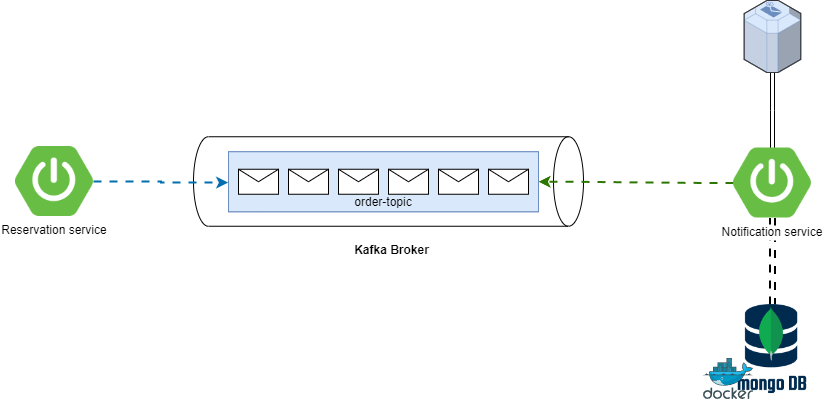

The diagram above was exported from draw.io. Its source (the exported page's mxGraphModel, read from the mxfile embedded in the PNG):
<mxGraphModel dx="1450" dy="970" grid="0" gridSize="10" guides="0" tooltips="1" connect="0" arrows="0" fold="1" page="0" pageScale="1" pageWidth="1169" pageHeight="827" math="0" shadow="0">
  <root>
    <mxCell id="0" />
    <mxCell id="1" parent="0" />
    <mxCell id="6x_ADi77GeF3N2mLvvYw-3" value="" style="shape=cylinder3;whiteSpace=wrap;html=1;boundedLbl=1;backgroundOutline=1;size=15;rotation=90;" parent="1" vertex="1">
      <mxGeometry x="160.25" y="-114" width="89.5" height="390" as="geometry" />
    </mxCell>
    <mxCell id="BDEwJi6k6QcXwIYJIIJd-2" style="edgeStyle=orthogonalEdgeStyle;rounded=0;orthogonalLoop=1;jettySize=auto;html=1;entryX=-0.001;entryY=0.513;entryDx=0;entryDy=0;flowAnimation=1;strokeWidth=2;fillColor=#1ba1e2;strokeColor=#006EAF;entryPerimeter=0;" parent="1" source="6x_ADi77GeF3N2mLvvYw-2" target="KhQSRNgivRpIOInoGsQY-10" edge="1">
      <mxGeometry relative="1" as="geometry">
        <mxPoint x="40" y="120" as="targetPoint" />
      </mxGeometry>
    </mxCell>
    <mxCell id="6x_ADi77GeF3N2mLvvYw-2" value="Reservation service" style="shape=image;verticalLabelPosition=bottom;labelBackgroundColor=default;verticalAlign=top;aspect=fixed;imageAspect=0;image=https://images.ctfassets.net/gt6dp23g0g38/5DqlQtFKecFlkqQ8YGDT2p/aa945b648f44dd872e9a1b89f7d203ef/springboot.png;" parent="1" vertex="1">
      <mxGeometry x="-168" y="46" width="77.94" height="70" as="geometry" />
    </mxCell>
    <mxCell id="BDEwJi6k6QcXwIYJIIJd-3" style="edgeStyle=entityRelationEdgeStyle;rounded=0;orthogonalLoop=1;jettySize=auto;html=1;entryX=1;entryY=0.5;entryDx=0;entryDy=0;flowAnimation=1;strokeWidth=2;fillColor=#60a917;strokeColor=#2D7600;" parent="1" source="6x_ADi77GeF3N2mLvvYw-4" target="KhQSRNgivRpIOInoGsQY-10" edge="1">
      <mxGeometry relative="1" as="geometry" />
    </mxCell>
    <mxCell id="bptwb3j-g_TwmTFqLHP_-3" style="edgeStyle=orthogonalEdgeStyle;rounded=0;orthogonalLoop=1;jettySize=auto;html=1;shape=link;flowAnimation=1;strokeWidth=2;" parent="1" source="6x_ADi77GeF3N2mLvvYw-4" target="bptwb3j-g_TwmTFqLHP_-1" edge="1">
      <mxGeometry relative="1" as="geometry" />
    </mxCell>
    <mxCell id="bptwb3j-g_TwmTFqLHP_-5" style="edgeStyle=orthogonalEdgeStyle;rounded=0;orthogonalLoop=1;jettySize=auto;html=1;shape=link;" parent="1" source="6x_ADi77GeF3N2mLvvYw-4" target="bptwb3j-g_TwmTFqLHP_-4" edge="1">
      <mxGeometry relative="1" as="geometry" />
    </mxCell>
    <mxCell id="6x_ADi77GeF3N2mLvvYw-4" value="Notification service" style="shape=image;verticalLabelPosition=bottom;labelBackgroundColor=default;verticalAlign=top;aspect=fixed;imageAspect=0;image=https://images.ctfassets.net/gt6dp23g0g38/5DqlQtFKecFlkqQ8YGDT2p/aa945b648f44dd872e9a1b89f7d203ef/springboot.png;" parent="1" vertex="1">
      <mxGeometry x="550" y="47.5" width="77.94" height="70" as="geometry" />
    </mxCell>
    <mxCell id="KhQSRNgivRpIOInoGsQY-9" value="" style="group;fillColor=#dae8fc;strokeColor=#6c8ebf;container=0;" parent="1" vertex="1" connectable="0">
      <mxGeometry x="45" y="51.25" width="310" height="60" as="geometry" />
    </mxCell>
    <mxCell id="KhQSRNgivRpIOInoGsQY-10" value="order-topic" style="rounded=0;whiteSpace=wrap;html=1;container=0;fillColor=#dae8fc;strokeColor=#6c8ebf;verticalAlign=bottom;" parent="1" vertex="1">
      <mxGeometry x="45" y="51.25" width="310" height="60" as="geometry" />
    </mxCell>
    <mxCell id="KhQSRNgivRpIOInoGsQY-11" value="" style="shape=message;html=1;html=1;outlineConnect=0;labelPosition=center;verticalLabelPosition=bottom;align=center;verticalAlign=top;container=0;" parent="1" vertex="1">
      <mxGeometry x="55" y="68.75" width="40" height="25" as="geometry" />
    </mxCell>
    <mxCell id="KhQSRNgivRpIOInoGsQY-12" value="" style="shape=message;html=1;html=1;outlineConnect=0;labelPosition=center;verticalLabelPosition=bottom;align=center;verticalAlign=top;container=0;" parent="1" vertex="1">
      <mxGeometry x="105" y="68.75" width="40" height="25" as="geometry" />
    </mxCell>
    <mxCell id="KhQSRNgivRpIOInoGsQY-13" value="" style="shape=message;html=1;html=1;outlineConnect=0;labelPosition=center;verticalLabelPosition=bottom;align=center;verticalAlign=top;container=0;" parent="1" vertex="1">
      <mxGeometry x="155" y="68.75" width="40" height="25" as="geometry" />
    </mxCell>
    <mxCell id="KhQSRNgivRpIOInoGsQY-14" value="" style="shape=message;html=1;html=1;outlineConnect=0;labelPosition=center;verticalLabelPosition=bottom;align=center;verticalAlign=top;container=0;" parent="1" vertex="1">
      <mxGeometry x="205" y="68.75" width="40" height="25" as="geometry" />
    </mxCell>
    <mxCell id="KhQSRNgivRpIOInoGsQY-15" value="" style="shape=message;html=1;html=1;outlineConnect=0;labelPosition=center;verticalLabelPosition=bottom;align=center;verticalAlign=top;container=0;" parent="1" vertex="1">
      <mxGeometry x="255" y="68.75" width="40" height="25" as="geometry" />
    </mxCell>
    <mxCell id="KhQSRNgivRpIOInoGsQY-16" value="" style="shape=message;html=1;html=1;outlineConnect=0;labelPosition=center;verticalLabelPosition=bottom;align=center;verticalAlign=top;container=0;" parent="1" vertex="1">
      <mxGeometry x="305" y="68.75" width="40" height="25" as="geometry" />
    </mxCell>
    <mxCell id="BDEwJi6k6QcXwIYJIIJd-5" value="&lt;b&gt;Kafka Broker&lt;/b&gt;" style="text;html=1;align=center;verticalAlign=middle;resizable=0;points=[];autosize=1;strokeColor=none;fillColor=none;" parent="1" vertex="1">
      <mxGeometry x="158" y="135" width="100" height="30" as="geometry" />
    </mxCell>
    <mxCell id="bptwb3j-g_TwmTFqLHP_-1" value="" style="shape=image;verticalLabelPosition=bottom;labelBackgroundColor=default;verticalAlign=top;aspect=fixed;imageAspect=0;image=https://www.opc-router.de/wp-content/uploads/2021/03/mongodb_thumbnail.png;" parent="1" vertex="1">
      <mxGeometry x="553.65" y="204" width="70.63" height="95" as="geometry" />
    </mxCell>
    <mxCell id="bptwb3j-g_TwmTFqLHP_-2" value="" style="sketch=0;aspect=fixed;html=1;points=[];align=center;image;fontSize=12;image=img/lib/mscae/Docker.svg;fillColor=none;" parent="1" vertex="1">
      <mxGeometry x="520" y="258" width="50" height="41" as="geometry" />
    </mxCell>
    <mxCell id="bptwb3j-g_TwmTFqLHP_-4" value="" style="verticalLabelPosition=bottom;html=1;verticalAlign=top;strokeWidth=1;align=center;outlineConnect=0;dashed=0;outlineConnect=0;shape=mxgraph.aws3d.email_service;fillColor=#dae8fc;strokeColor=#6c8ebf;aspect=fixed;" parent="1" vertex="1">
      <mxGeometry x="560.65" y="-100" width="56.62" height="72" as="geometry" />
    </mxCell>
  </root>
</mxGraphModel>